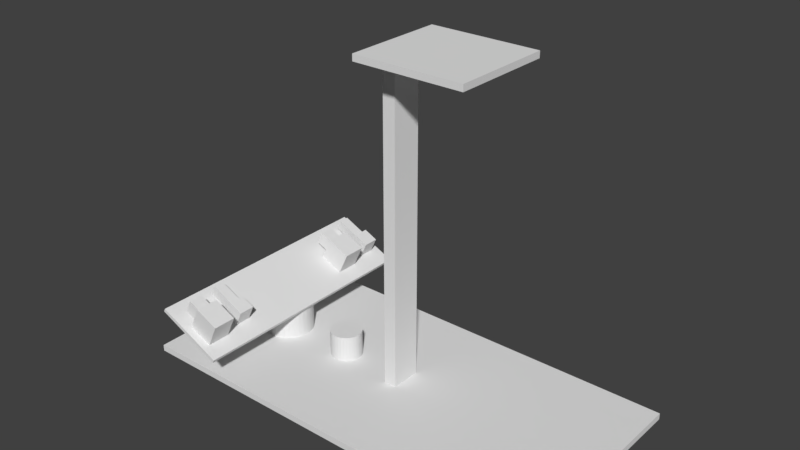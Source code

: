 # Source: wagon_tanker_centered_imu.blend  (saved by Blender 2.79.0; exported with 4.5.12 LTS)
import bpy
from mathutils import Matrix  # noqa: F401  (used for matrix-valued properties, if any)

bpy.ops.wm.read_factory_settings(use_empty=True)
scene = bpy.context.scene
scene.name = 'Scene'

# ---- collections
col_collection_1 = bpy.data.collections.new('Collection 1'); scene.collection.children.link(col_collection_1)

# ---- materials (node trees are filled in below, after node groups)
mat_material = bpy.data.materials.new('material')
mat_material.alpha_threshold = 0.0
mat_material.use_transparent_shadow = False
mat_material.roughness = 0.5
mat_material.line_color = (0.0, 0.0, 0.0, 1.0)

# ---- material node trees

# ---- world
world_world = bpy.data.worlds.new('World'); scene.world = world_world
world_world.color = (0.05088, 0.05088, 0.05088)
world_world.use_sun_shadow = False
world_world.sun_shadow_jitter_overblur = 0.0
world_world.cycles.sampling_method = 'MANUAL'

# ---- meshes
me_cube_010 = bpy.data.meshes.new('Cube.010')
me_cube_010.from_pydata([(-1.0, -1.0, -1.0), (-1.0, -1.0, 1.0), (-1.0, 1.0, -1.0), (-1.0, 1.0, 1.0), (1.0, -1.0, -1.0), (1.0, -1.0, 1.0), (1.0, 1.0, -1.0), (1.0, 1.0, 1.0), (1.0, -1.5, -1.567), (1.0, -1.5, 1.567), (1.0, 1.5, -1.567), (1.0, 1.5, 1.567), (2.286, -1.5, -1.567), (2.286, -1.5, 1.567), (2.286, 1.5, -1.567), (2.286, 1.5, 1.567)], [], [(0, 1, 3, 2), (2, 3, 7, 6), (6, 7, 5, 4), (4, 5, 1, 0), (2, 6, 4, 0), (7, 3, 1, 5), (8, 9, 11, 10), (10, 11, 15, 14), (14, 15, 13, 12), (12, 13, 9, 8), (10, 14, 12, 8), (15, 11, 9, 13)])
_uv = me_cube_010.uv_layers.new(name='UVMap')
_uv.uv.foreach_set('vector', [0.7247, 0.04825, 0.7247, 0.08025, 0.7567, 0.08025, 0.7567, 0.04825, 0.724, 0.04825, 0.724, 0.08025, 0.756, 0.08025, 0.756, 0.04825, 0.7247, 0.04825, 0.7247, 0.08025, 0.6928, 0.08025, 0.6928, 0.04825, 0.724, 0.04825, 0.724, 0.08025, 0.692, 0.08025, 0.692, 0.04825, 0.724, 0.07471, 0.756, 0.07471, 0.756, 0.04271, 0.724, 0.04271, 0.724, 0.07471, 0.692, 0.07471, 0.692, 0.04271, 0.724, 0.04271, 0.7168, 0.07118, 0.7168, 0.1213, 0.7647, 0.1213, 0.7647, 0.07118, 0.724, 0.07118, 0.724, 0.1213, 0.7445, 0.1213, 0.7445, 0.07118, 0.7007, 0.07118, 0.7007, 0.1213, 0.6528, 0.1213, 0.6528, 0.07118, 0.7125, 0.07118, 0.7125, 0.1213, 0.692, 0.1213, 0.692, 0.07118, 0.724, 0.05071, 0.7445, 0.05071, 0.7445, 0.002708, 0.724, 0.002708, 0.7125, 0.05071, 0.692, 0.05071, 0.692, 0.002708, 0.7125, 0.002708])
me_cube_010.materials.append(mat_material)
me_cube_010.use_remesh_preserve_volume = False
me_cube_010.use_remesh_preserve_attributes = False
me_cube_010.use_mirror_vertex_groups = False
me_cube_010.update()
me_cube_012 = bpy.data.meshes.new('Cube.012')
me_cube_012.from_pydata([(-1.0, -1.0, -1.0), (-1.0, -1.0, 1.0), (-1.0, 1.0, -1.0), (-1.0, 1.0, 1.0), (1.0, -1.0, -1.0), (1.0, -1.0, 1.0), (1.0, 1.0, -1.0), (1.0, 1.0, 1.0), (1.0, -1.5, -1.567), (1.0, -1.5, 1.567), (1.0, 1.5, -1.567), (1.0, 1.5, 1.567), (2.286, -1.5, -1.567), (2.286, -1.5, 1.567), (2.286, 1.5, -1.567), (2.286, 1.5, 1.567)], [], [(0, 1, 3, 2), (2, 3, 7, 6), (6, 7, 5, 4), (4, 5, 1, 0), (2, 6, 4, 0), (7, 3, 1, 5), (8, 9, 11, 10), (10, 11, 15, 14), (14, 15, 13, 12), (12, 13, 9, 8), (10, 14, 12, 8), (15, 11, 9, 13)])
_uv = me_cube_012.uv_layers.new(name='UVMap')
_uv.uv.foreach_set('vector', [0.6923, 0.0437, 0.6923, 0.0767, 0.7253, 0.0767, 0.7253, 0.0437, 0.7162, 0.0437, 0.7162, 0.0767, 0.7492, 0.0767, 0.7492, 0.0437, 0.6923, 0.0437, 0.6923, 0.0767, 0.6593, 0.0767, 0.6593, 0.0437, 0.7162, 0.0437, 0.7162, 0.0767, 0.6832, 0.0767, 0.6832, 0.0437, 0.7162, 0.04623, 0.7492, 0.04623, 0.7492, 0.01323, 0.7162, 0.01323, 0.7162, 0.04623, 0.6832, 0.04623, 0.6832, 0.01323, 0.7162, 0.01323, 0.717, 0.06735, 0.717, 0.119, 0.7665, 0.119, 0.7665, 0.06735, 0.7162, 0.06735, 0.7162, 0.119, 0.7374, 0.119, 0.7374, 0.06735, 0.7005, 0.06735, 0.7005, 0.119, 0.651, 0.119, 0.651, 0.06735, 0.7044, 0.06735, 0.7044, 0.119, 0.6832, 0.119, 0.6832, 0.06735, 0.7162, 0.05448, 0.7374, 0.05448, 0.7374, 0.00498, 0.7162, 0.00498, 0.7044, 0.05448, 0.6832, 0.05448, 0.6832, 0.00498, 0.7044, 0.00498])
me_cube_012.materials.append(mat_material)
me_cube_012.use_remesh_preserve_volume = False
me_cube_012.use_remesh_preserve_attributes = False
me_cube_012.use_mirror_vertex_groups = False
me_cube_012.update()
me_cube_001 = bpy.data.meshes.new('Cube.001')
me_cube_001.from_pydata([(-1.0, -1.0, -1.0), (-1.0, -1.0, 1.0), (-1.0, 1.0, -1.0), (-1.0, 1.0, 1.0), (1.0, -1.0, -1.0), (1.0, -1.0, 1.0), (1.0, 1.0, -1.0), (1.0, 1.0, 1.0)], [], [(0, 1, 3, 2), (2, 3, 7, 6), (6, 7, 5, 4), (4, 5, 1, 0), (2, 6, 4, 0), (7, 3, 1, 5)])
_uv = me_cube_001.uv_layers.new(name='UVMap')
_uv.uv.foreach_set('vector', [0.000625, 0.2682, 0.2806, 0.2682, 0.2806, 0.5482, 0.000625, 0.5482, 0.2806, 0.5482, 0.000625, 0.5482, 0.000625, 0.2682, 0.2806, 0.2682, 0.0005312, 0.2681, 0.2885, 0.2681, 0.2885, 0.5561, 0.0005312, 0.5561, 0.2853, 0.5529, 0.003731, 0.5529, 0.003731, 0.2713, 0.2853, 0.2713, 0.2806, 0.5482, 0.000625, 0.5482, 0.000625, 0.2682, 0.2806, 0.2682, 0.2873, 0.5549, 0.001731, 0.5549, 0.001731, 0.2693, 0.2873, 0.2693])
me_cube_001.materials.append(mat_material)
me_cube_001.use_remesh_preserve_volume = False
me_cube_001.use_remesh_preserve_attributes = False
me_cube_001.use_mirror_vertex_groups = False
me_cube_001.update()
me_cylinder_002 = bpy.data.meshes.new('Cylinder.002')
me_cylinder_002.from_pydata([(0.0, 1.0, -1.0), (0.1951, 0.9808, -1.0), (0.3827, 0.9239, -1.0), (0.5556, 0.8315, -1.0), (0.7071, 0.7071, -1.0), (0.8315, 0.5556, -1.0), (0.9239, 0.3827, -1.0), (0.9808, 0.1951, -1.0), (1.0, 7.55e-08, -1.0), (0.9808, -0.1951, -1.0), (0.9239, -0.3827, -1.0), (0.8315, -0.5556, -1.0), (0.7071, -0.7071, -1.0), (0.5556, -0.8315, -1.0), (0.3827, -0.9239, -1.0), (0.1951, -0.9808, -1.0), (-3.258e-07, -1.0, -1.0), (-0.1951, -0.9808, -1.0), (-0.3827, -0.9239, -1.0), (-0.5556, -0.8315, -1.0), (-0.7071, -0.7071, -1.0), (-0.8315, -0.5556, -1.0), (-0.9239, -0.3827, -1.0), (-0.9808, -0.1951, -1.0), (-1.0, 9.656e-07, -1.0), (-0.9808, 0.1951, -1.0), (-0.9239, 0.3827, -1.0), (-0.8315, 0.5556, -1.0), (-0.7071, 0.7071, -1.0), (-0.5556, 0.8315, -1.0), (-0.3827, 0.9239, -1.0), (-0.1951, 0.9808, -1.0), (0.1951, 0.9808, 0.393), (0.3827, 0.9239, 0.3164), (0.5556, 0.8315, 0.2459), (0.7071, 0.7071, 0.1841), (0.8315, 0.5556, 0.1333), (0.9239, -0.3827, 0.09561), (0.9808, 0.1951, 0.07239), (0.9808, -0.1951, 0.07239), (1.0, 7.55e-08, 0.06455), (0.9239, 0.3827, 0.09561), (0.8315, -0.5556, 0.1333), (0.7071, -0.7071, 0.1841), (0.5556, -0.8315, 0.2459), (-3.258e-07, -1.0, 0.4726), (0.1951, -0.9808, 0.393), (0.3827, -0.9239, 0.3164), (-0.3827, -0.9239, 0.6287), (-0.1951, -0.9808, 0.5522), (0.0, 1.0, 0.4726), (-0.1951, 0.9808, 0.5522), (-0.3827, 0.9239, 0.6287), (-0.5556, 0.8315, 0.6992), (-0.7071, 0.7071, 0.7611), (-0.8315, 0.5556, 0.8118), (-0.9239, 0.3827, 0.8495), (-0.8315, -0.5556, 0.8118), (-0.7071, -0.7071, 0.7611), (-0.5556, -0.8315, 0.6993), (-0.9808, -0.1951, 0.8727), (-0.9808, 0.1951, 0.8727), (-0.9239, -0.3827, 0.8495), (-1.0, 9.656e-07, 0.8806)], [], [(0, 50, 32, 1), (1, 32, 33, 2), (2, 33, 34, 3), (3, 34, 35, 4), (4, 35, 36, 5), (5, 36, 41, 6), (6, 41, 38, 7), (7, 38, 40, 8), (8, 40, 39, 9), (9, 39, 37, 10), (10, 37, 42, 11), (11, 42, 43, 12), (12, 43, 44, 13), (13, 44, 47, 14), (14, 47, 46, 15), (15, 46, 45, 16), (16, 45, 49, 17), (17, 49, 48, 18), (18, 48, 59, 19), (19, 59, 58, 20), (20, 58, 57, 21), (21, 57, 62, 22), (22, 62, 60, 23), (23, 60, 63, 24), (24, 63, 61, 25), (25, 61, 56, 26), (26, 56, 55, 27), (27, 55, 54, 28), (28, 54, 53, 29), (29, 53, 52, 30), (30, 52, 51, 31), (31, 51, 50, 0), (0, 1, 2, 3, 4, 5, 6, 7, 8, 9, 10, 11, 12, 13, 14, 15, 16, 17, 18, 19, 20, 21, 22, 23, 24, 25, 26, 27, 28, 29, 30, 31), (50, 51, 52, 53, 54, 55, 56, 61, 63, 60, 62, 57, 58, 59, 48, 49, 45, 46, 47, 44, 43, 42, 37, 39, 40, 38, 41, 36, 35, 34, 33, 32)])
_uv = me_cylinder_002.uv_layers.new(name='UVMap')
_uv.uv.foreach_set('vector', [0.35, 0.35, 0.65, 0.35, 0.65, 0.65, 0.35, 0.65, 0.35, 0.35, 0.65, 0.35, 0.65, 0.65, 0.35, 0.65, 0.35, 0.35, 0.65, 0.35, 0.65, 0.65, 0.35, 0.65, 0.35, 0.35, 0.65, 0.35, 0.65, 0.65, 0.35, 0.65, 0.35, 0.35, 0.65, 0.35, 0.65, 0.65, 0.35, 0.65, 0.35, 0.35, 0.65, 0.35, 0.65, 0.65, 0.35, 0.65, 0.35, 0.35, 0.65, 0.35, 0.65, 0.65, 0.35, 0.65, 0.35, 0.35, 0.65, 0.35, 0.65, 0.65, 0.35, 0.65, 0.35, 0.35, 0.65, 0.35, 0.65, 0.65, 0.35, 0.65, 0.35, 0.35, 0.65, 0.35, 0.65, 0.65, 0.35, 0.65, 0.35, 0.35, 0.65, 0.35, 0.65, 0.65, 0.35, 0.65, 0.35, 0.35, 0.65, 0.35, 0.65, 0.65, 0.35, 0.65, 0.35, 0.35, 0.65, 0.35, 0.65, 0.65, 0.35, 0.65, 0.35, 0.35, 0.65, 0.35, 0.65, 0.65, 0.35, 0.65, 0.35, 0.35, 0.65, 0.35, 0.65, 0.65, 0.35, 0.65, 0.35, 0.35, 0.65, 0.35, 0.65, 0.65, 0.35, 0.65, 0.35, 0.35, 0.65, 0.35, 0.65, 0.65, 0.35, 0.65, 0.35, 0.35, 0.65, 0.35, 0.65, 0.65, 0.35, 0.65, 0.35, 0.35, 0.65, 0.35, 0.65, 0.65, 0.35, 0.65, 0.35, 0.35, 0.65, 0.35, 0.65, 0.65, 0.35, 0.65, 0.35, 0.35, 0.65, 0.35, 0.65, 0.65, 0.35, 0.65, 0.35, 0.35, 0.65, 0.35, 0.65, 0.65, 0.35, 0.65, 0.35, 0.35, 0.65, 0.35, 0.65, 0.65, 0.35, 0.65, 0.35, 0.35, 0.65, 0.35, 0.65, 0.65, 0.35, 0.65, 0.65, 0.65, 0.35, 0.65, 0.35, 0.35, 0.65, 0.35, 0.35, 0.35, 0.65, 0.35, 0.65, 0.65, 0.35, 0.65, 0.35, 0.35, 0.65, 0.35, 0.65, 0.65, 0.35, 0.65, 0.65, 0.65, 0.35, 0.65, 0.35, 0.35, 0.65, 0.35, 0.35, 0.35, 0.65, 0.35, 0.65, 0.65, 0.35, 0.65, 0.35, 0.35, 0.65, 0.35, 0.65, 0.65, 0.35, 0.65, 0.35, 0.35, 0.65, 0.35, 0.65, 0.65, 0.35, 0.65, 0.35, 0.35, 0.65, 0.35, 0.65, 0.65, 0.35, 0.65, 0.5, 0.65, 0.5293, 0.6471, 0.5574, 0.6386, 0.5833, 0.6247, 0.6061, 0.6061, 0.6247, 0.5833, 0.6386, 0.5574, 0.6471, 0.5293, 0.65, 0.5, 0.6471, 0.4707, 0.6386, 0.4426, 0.6247, 0.4167, 0.6061, 0.3939, 0.5833, 0.3753, 0.5574, 0.3614, 0.5293, 0.3529, 0.5, 0.35, 0.4707, 0.3529, 0.4426, 0.3614, 0.4167, 0.3753, 0.3939, 0.3939, 0.3753, 0.4167, 0.3614, 0.4426, 0.3529, 0.4707, 0.35, 0.5, 0.3529, 0.5293, 0.3614, 0.5574, 0.3753, 0.5833, 0.3939, 0.6061, 0.4167, 0.6247, 0.4426, 0.6386, 0.4707, 0.6471, 0.5, 0.65, 0.5293, 0.6471, 0.5574, 0.6386, 0.5833, 0.6247, 0.6061, 0.6061, 0.6247, 0.5833, 0.6386, 0.5574, 0.6471, 0.5293, 0.65, 0.5, 0.6471, 0.4707, 0.6386, 0.4426, 0.6247, 0.4167, 0.6061, 0.3939, 0.5833, 0.3753, 0.5574, 0.3614, 0.5293, 0.3529, 0.5, 0.35, 0.4707, 0.3529, 0.4426, 0.3614, 0.4167, 0.3753, 0.3939, 0.3939, 0.3753, 0.4167, 0.3614, 0.4426, 0.3529, 0.4707, 0.35, 0.5, 0.3529, 0.5293, 0.3614, 0.5574, 0.3753, 0.5833, 0.3939, 0.6061, 0.4167, 0.6247, 0.4426, 0.6386, 0.4707, 0.6471])
me_cylinder_002.materials.append(mat_material)
me_cylinder_002.use_remesh_preserve_volume = False
me_cylinder_002.use_remesh_preserve_attributes = False
me_cylinder_002.use_mirror_vertex_groups = False
me_cylinder_002.update()
me_cylinder_001 = bpy.data.meshes.new('Cylinder.001')
me_cylinder_001.from_pydata([(0.0, 1.0, -1.0), (0.0, 1.0, 1.0), (0.1951, 0.9808, -1.0), (0.1951, 0.9808, 1.0), (0.3827, 0.9239, -1.0), (0.3827, 0.9239, 1.0), (0.5556, 0.8315, -1.0), (0.5556, 0.8315, 1.0), (0.7071, 0.7071, -1.0), (0.7071, 0.7071, 1.0), (0.8315, 0.5556, -1.0), (0.8315, 0.5556, 1.0), (0.9239, 0.3827, -1.0), (0.9239, 0.3827, 1.0), (0.9808, 0.1951, -1.0), (0.9808, 0.1951, 1.0), (1.0, 7.55e-08, -1.0), (1.0, 7.55e-08, 1.0), (0.9808, -0.1951, -1.0), (0.9808, -0.1951, 1.0), (0.9239, -0.3827, -1.0), (0.9239, -0.3827, 1.0), (0.8315, -0.5556, -1.0), (0.8315, -0.5556, 1.0), (0.7071, -0.7071, -1.0), (0.7071, -0.7071, 1.0), (0.5556, -0.8315, -1.0), (0.5556, -0.8315, 1.0), (0.3827, -0.9239, -1.0), (0.3827, -0.9239, 1.0), (0.1951, -0.9808, -1.0), (0.1951, -0.9808, 1.0), (-3.258e-07, -1.0, -1.0), (-3.258e-07, -1.0, 1.0), (-0.1951, -0.9808, -1.0), (-0.1951, -0.9808, 1.0), (-0.3827, -0.9239, -1.0), (-0.3827, -0.9239, 1.0), (-0.5556, -0.8315, -1.0), (-0.5556, -0.8315, 1.0), (-0.7071, -0.7071, -1.0), (-0.7071, -0.7071, 1.0), (-0.8315, -0.5556, -1.0), (-0.8315, -0.5556, 1.0), (-0.9239, -0.3827, -1.0), (-0.9239, -0.3827, 1.0), (-0.9808, -0.1951, -1.0), (-0.9808, -0.1951, 1.0), (-1.0, 9.656e-07, -1.0), (-1.0, 9.656e-07, 1.0), (-0.9808, 0.1951, -1.0), (-0.9808, 0.1951, 1.0), (-0.9239, 0.3827, -1.0), (-0.9239, 0.3827, 1.0), (-0.8315, 0.5556, -1.0), (-0.8315, 0.5556, 1.0), (-0.7071, 0.7071, -1.0), (-0.7071, 0.7071, 1.0), (-0.5556, 0.8315, -1.0), (-0.5556, 0.8315, 1.0), (-0.3827, 0.9239, -1.0), (-0.3827, 0.9239, 1.0), (-0.1951, 0.9808, -1.0), (-0.1951, 0.9808, 1.0)], [], [(0, 1, 3, 2), (2, 3, 5, 4), (4, 5, 7, 6), (6, 7, 9, 8), (8, 9, 11, 10), (10, 11, 13, 12), (12, 13, 15, 14), (14, 15, 17, 16), (16, 17, 19, 18), (18, 19, 21, 20), (20, 21, 23, 22), (22, 23, 25, 24), (24, 25, 27, 26), (26, 27, 29, 28), (28, 29, 31, 30), (30, 31, 33, 32), (32, 33, 35, 34), (34, 35, 37, 36), (36, 37, 39, 38), (38, 39, 41, 40), (40, 41, 43, 42), (42, 43, 45, 44), (44, 45, 47, 46), (46, 47, 49, 48), (48, 49, 51, 50), (50, 51, 53, 52), (52, 53, 55, 54), (54, 55, 57, 56), (56, 57, 59, 58), (58, 59, 61, 60), (3, 1, 63, 61, 59, 57, 55, 53, 51, 49, 47, 45, 43, 41, 39, 37, 35, 33, 31, 29, 27, 25, 23, 21, 19, 17, 15, 13, 11, 9, 7, 5), (60, 61, 63, 62), (62, 63, 1, 0), (0, 2, 4, 6, 8, 10, 12, 14, 16, 18, 20, 22, 24, 26, 28, 30, 32, 34, 36, 38, 40, 42, 44, 46, 48, 50, 52, 54, 56, 58, 60, 62)])
_uv = me_cylinder_001.uv_layers.new(name='UVMap')
_uv.uv.foreach_set('vector', [0.06478, 0.1576, 0.4235, 0.2012, 0.3987, 0.2018, 0.1508, 0.1582, 0.1508, 0.1582, 0.3987, 0.2018, 0.375, 0.2032, 0.174, 0.1596, 0.174, 0.1596, 0.375, 0.2032, 0.3532, 0.2052, 0.1795, 0.1615, 0.1795, 0.1615, 0.3532, 0.2052, 0.3336, 0.2077, 0.1782, 0.1641, 0.1782, 0.1641, 0.3336, 0.2077, 0.3163, 0.2107, 0.1733, 0.1671, 0.1733, 0.1671, 0.3163, 0.2107, 0.3011, 0.2141, 0.166, 0.1705, 0.166, 0.1705, 0.3011, 0.2141, 0.2879, 0.2177, 0.1568, 0.1741, 0.1568, 0.1741, 0.2879, 0.2177, 0.2765, 0.2214, 0.1458, 0.1778, 0.1458, 0.1778, 0.2765, 0.2214, 0.2669, 0.225, 0.133, 0.1814, 0.133, 0.1814, 0.2669, 0.225, 0.2591, 0.2284, 0.1183, 0.1848, 0.1183, 0.1848, 0.2591, 0.2284, 0.2536, 0.2315, 0.1014, 0.1879, 0.1014, 0.1879, 0.2536, 0.2315, 0.2513, 0.2342, 0.08233, 0.1906, 0.08233, 0.1906, 0.2513, 0.2342, 0.2548, 0.2363, 0.06103, 0.1927, 0.06103, 0.1927, 0.2548, 0.2363, 0.2721, 0.2378, 0.03777, 0.1942, 0.03777, 0.1942, 0.2721, 0.2378, 0.3362, 0.2386, 0.0131, 0.195, 0.824, 0.1771, 0.7278, 0.2394, 0.5005, 0.2387, 0.7988, 0.1772, 0.7988, 0.1772, 0.5005, 0.2387, 0.5865, 0.238, 0.7739, 0.1765, 0.7739, 0.1765, 0.5865, 0.238, 0.6097, 0.2367, 0.7502, 0.1752, 0.7502, 0.1752, 0.6097, 0.2367, 0.6152, 0.2347, 0.7285, 0.1732, 0.7285, 0.1732, 0.6152, 0.2347, 0.6139, 0.2322, 0.7089, 0.1707, 0.7089, 0.1707, 0.6139, 0.2322, 0.609, 0.2292, 0.6915, 0.1677, 0.6915, 0.1677, 0.609, 0.2292, 0.6017, 0.2258, 0.6763, 0.1643, 0.6763, 0.1643, 0.6017, 0.2258, 0.5925, 0.2222, 0.6631, 0.1607, 0.6631, 0.1607, 0.5925, 0.2222, 0.5815, 0.2185, 0.6517, 0.157, 0.6517, 0.157, 0.5815, 0.2185, 0.5687, 0.2149, 0.6421, 0.1534, 0.6421, 0.1534, 0.5687, 0.2149, 0.554, 0.2115, 0.6343, 0.1499, 0.6343, 0.1499, 0.554, 0.2115, 0.5371, 0.2083, 0.6288, 0.1468, 0.6288, 0.1468, 0.5371, 0.2083, 0.518, 0.2057, 0.6265, 0.1442, 0.6265, 0.1442, 0.518, 0.2057, 0.4967, 0.2036, 0.63, 0.1421, 0.63, 0.1421, 0.4967, 0.2036, 0.4735, 0.2021, 0.6473, 0.1406, 0.3987, 0.2018, 0.4235, 0.2012, 0.4488, 0.2013, 0.4735, 0.2021, 0.4967, 0.2036, 0.518, 0.2057, 0.5371, 0.2083, 0.554, 0.2115, 0.5687, 0.2149, 0.5815, 0.2185, 0.5925, 0.2222, 0.6017, 0.2258, 0.609, 0.2292, 0.6139, 0.2322, 0.6152, 0.2347, 0.6097, 0.2367, 0.5865, 0.238, 0.5005, 0.2387, 0.3362, 0.2386, 0.2721, 0.2378, 0.2548, 0.2363, 0.2513, 0.2342, 0.2536, 0.2315, 0.2591, 0.2284, 0.2669, 0.225, 0.2765, 0.2214, 0.2879, 0.2177, 0.3011, 0.2141, 0.3163, 0.2107, 0.3336, 0.2077, 0.3532, 0.2052, 0.375, 0.2032, 0.6473, 0.1406, 0.4735, 0.2021, 0.4488, 0.2013, 0.7114, 0.1398, 0.7114, 0.1398, 0.4488, 0.2013, 0.4235, 0.2012, 0.8757, 0.1397, 0.8757, 0.1397, 0.9617, 0.1403, 0.9849, 0.1417, 0.9905, 0.1436, 0.9891, 0.1462, 0.9842, 0.1492, 0.9769, 0.1526, 0.9677, 0.1562, 0.9568, 0.1599, 0.944, 0.1635, 0.9292, 0.1669, 0.9123, 0.17, 0.8933, 0.1727, 0.872, 0.1748, 0.8487, 0.1763, 0.824, 0.1771, 0.7988, 0.1772, 0.7739, 0.1765, 0.7502, 0.1752, 0.7285, 0.1732, 0.7089, 0.1707, 0.6915, 0.1677, 0.6763, 0.1643, 0.6631, 0.1607, 0.6517, 0.157, 0.6421, 0.1534, 0.6343, 0.1499, 0.6288, 0.1468, 0.6265, 0.1442, 0.63, 0.1421, 0.6473, 0.1406, 0.7114, 0.1398])
me_cylinder_001.materials.append(mat_material)
me_cylinder_001.use_remesh_preserve_volume = False
me_cylinder_001.use_remesh_preserve_attributes = False
me_cylinder_001.use_mirror_vertex_groups = False
me_cylinder_001.update()
me_cube_004 = bpy.data.meshes.new('Cube.004')
me_cube_004.from_pydata([(-12.0, -12.0, -12.0), (-12.0, -12.0, 12.0), (-12.0, 12.0, -12.0), (-12.0, 12.0, 12.0), (12.0, -12.0, -12.0), (12.0, -12.0, 12.0), (12.0, 12.0, -12.0), (12.0, 12.0, 12.0)], [], [(0, 1, 3, 2), (2, 3, 7, 6), (6, 7, 5, 4), (4, 5, 1, 0), (2, 6, 4, 0), (7, 3, 1, 5)])
_uv = me_cube_004.uv_layers.new(name='UVMap')
_uv.uv.foreach_set('vector', [0.5312, 0.9219, 0.5312, 1.0, 1.0, 1.0, 1.0, 0.9219, 0.5312, 0.9219, 0.5312, 1.0, 1.0, 1.0, 1.0, 0.9219, 1.0, 0.9219, 1.0, 1.0, 0.5312, 1.0, 0.5312, 0.9219, 1.0, 0.9219, 1.0, 1.0, 0.5312, 1.0, 0.5312, 0.9219, 0.75, 1.0, 1.0, 1.0, 1.0, 0.75, 0.75, 0.75, 1.0, 1.0, 0.75, 1.0, 0.75, 0.75, 1.0, 0.75])
me_cube_004.materials.append(mat_material)
me_cube_004.use_remesh_preserve_volume = False
me_cube_004.use_remesh_preserve_attributes = False
me_cube_004.use_mirror_vertex_groups = False
me_cube_004.update()
me_cube_003 = bpy.data.meshes.new('Cube.003')
me_cube_003.from_pydata([(-12.0, -12.0, -12.0), (-12.0, -12.0, 12.0), (-12.0, 12.0, -12.0), (-12.0, 12.0, 12.0), (12.0, -12.0, -12.0), (12.0, -12.0, 12.0), (12.0, 12.0, -12.0), (12.0, 12.0, 12.0)], [], [(0, 1, 3, 2), (2, 3, 7, 6), (6, 7, 5, 4), (4, 5, 1, 0), (2, 6, 4, 0), (7, 3, 1, 5)])
_uv = me_cube_003.uv_layers.new(name='UVMap')
_uv.uv.foreach_set('vector', [0.75, 0.9219, 0.75, 1.0, 1.0, 1.0, 1.0, 0.9219, 0.75, 0.9219, 0.75, 1.0, 1.0, 1.0, 1.0, 0.9219, 1.0, 0.9219, 1.0, 1.0, 0.75, 1.0, 0.75, 0.9219, 1.0, 0.9219, 1.0, 1.0, 0.75, 1.0, 0.75, 0.9219, 0.875, 1.0, 1.0, 1.0, 1.0, 0.75, 0.875, 0.75, 1.0, 1.0, 0.875, 1.0, 0.875, 0.75, 1.0, 0.75])
me_cube_003.materials.append(mat_material)
me_cube_003.use_remesh_preserve_volume = False
me_cube_003.use_remesh_preserve_attributes = False
me_cube_003.use_mirror_vertex_groups = False
me_cube_003.update()
me_cube_002 = bpy.data.meshes.new('Cube.002')
me_cube_002.from_pydata([(-12.0, -12.0, -12.0), (-12.0, -12.0, 12.0), (-12.0, 12.0, -12.0), (-12.0, 12.0, 12.0), (12.0, -12.0, -12.0), (12.0, -12.0, 12.0), (12.0, 12.0, -12.0), (12.0, 12.0, 12.0)], [], [(0, 1, 3, 2), (2, 3, 7, 6), (6, 7, 5, 4), (4, 5, 1, 0), (2, 6, 4, 0), (7, 3, 1, 5)])
_uv = me_cube_002.uv_layers.new(name='UVMap')
_uv.uv.foreach_set('vector', [0.5312, 0.9219, 0.5312, 1.0, 1.0, 1.0, 1.0, 0.9219, 0.5312, 0.9219, 0.5312, 1.0, 1.0, 1.0, 1.0, 0.9219, 1.0, 0.9219, 1.0, 1.0, 0.5312, 1.0, 0.5312, 0.9219, 1.0, 0.9219, 1.0, 1.0, 0.5312, 1.0, 0.5312, 0.9219, 0.75, 1.0, 1.0, 1.0, 1.0, 0.75, 0.75, 0.75, 1.0, 1.0, 0.75, 1.0, 0.75, 0.75, 1.0, 0.75])
me_cube_002.materials.append(mat_material)
me_cube_002.use_remesh_preserve_volume = False
me_cube_002.use_remesh_preserve_attributes = False
me_cube_002.use_mirror_vertex_groups = False
me_cube_002.update()
me_cube_011 = bpy.data.meshes.new('Cube.011')
me_cube_011.from_pydata([(-1.0, -1.0, -1.0), (-1.0, -1.0, 1.0), (-1.0, 1.0, -1.0), (-1.0, 1.0, 1.0), (1.0, -1.0, -1.0), (1.0, -1.0, 1.0), (1.0, 1.0, -1.0), (1.0, 1.0, 1.0), (1.0, -1.625, -1.75), (1.0, -1.625, 1.75), (1.0, 1.625, -1.75), (1.0, 1.625, 1.75), (4.6, -1.625, -1.75), (4.6, -1.625, 1.75), (4.6, 1.625, -1.75), (4.6, 1.625, 1.75)], [], [(0, 1, 3, 2), (2, 3, 7, 6), (6, 7, 5, 4), (4, 5, 1, 0), (2, 6, 4, 0), (7, 3, 1, 5), (8, 9, 11, 10), (10, 11, 15, 14), (14, 15, 13, 12), (12, 13, 9, 8), (10, 14, 12, 8), (15, 11, 9, 13)])
_uv = me_cube_011.uv_layers.new(name='UVMap')
_uv.uv.foreach_set('vector', [0.5909, 0.04302, 0.5909, 0.07452, 0.6224, 0.07452, 0.6224, 0.04302, 0.615, 0.04302, 0.615, 0.07452, 0.6465, 0.07452, 0.6465, 0.04302, 0.5909, 0.04302, 0.5909, 0.07452, 0.5594, 0.07452, 0.5594, 0.04302, 0.615, 0.04302, 0.615, 0.07452, 0.5835, 0.07452, 0.5835, 0.04302, 0.615, 0.0441, 0.6465, 0.0441, 0.6465, 0.0126, 0.615, 0.0126, 0.615, 0.0441, 0.5835, 0.0441, 0.5835, 0.0126, 0.615, 0.0126, 0.6125, 0.0627, 0.6125, 0.1178, 0.6637, 0.1178, 0.6637, 0.0627, 0.615, 0.0627, 0.615, 0.1178, 0.6717, 0.1178, 0.6717, 0.0627, 0.6007, 0.0627, 0.6007, 0.1178, 0.5495, 0.1178, 0.5495, 0.0627, 0.6087, 0.0627, 0.6087, 0.1178, 0.552, 0.1178, 0.552, 0.0627, 0.615, 0.05394, 0.6717, 0.05394, 0.6717, 0.002756, 0.615, 0.002756, 0.6087, 0.05394, 0.552, 0.05394, 0.552, 0.002756, 0.6087, 0.002756])
me_cube_011.materials.append(mat_material)
me_cube_011.use_remesh_preserve_volume = False
me_cube_011.use_remesh_preserve_attributes = False
me_cube_011.use_mirror_vertex_groups = False
me_cube_011.update()
me_cube_009 = bpy.data.meshes.new('Cube.009')
me_cube_009.from_pydata([(-1.0, -1.0, -1.0), (-1.0, -1.0, 1.0), (-1.0, 1.0, -1.0), (-1.0, 1.0, 1.0), (1.0, -1.0, -1.0), (1.0, -1.0, 1.0), (1.0, 1.0, -1.0), (1.0, 1.0, 1.0), (1.0, -1.625, -1.75), (1.0, -1.625, 1.75), (1.0, 1.625, -1.75), (1.0, 1.625, 1.75), (4.6, -1.625, -1.75), (4.6, -1.625, 1.75), (4.6, 1.625, -1.75), (4.6, 1.625, 1.75)], [], [(0, 1, 3, 2), (2, 3, 7, 6), (6, 7, 5, 4), (4, 5, 1, 0), (2, 6, 4, 0), (7, 3, 1, 5), (8, 9, 11, 10), (10, 11, 15, 14), (14, 15, 13, 12), (12, 13, 9, 8), (10, 14, 12, 8), (15, 11, 9, 13)])
_uv = me_cube_009.uv_layers.new(name='UVMap')
_uv.uv.foreach_set('vector', [0.6037, 0.07215, 0.6037, 0.04415, 0.5757, 0.04415, 0.5757, 0.07215, 0.6032, 0.07215, 0.6032, 0.04415, 0.5752, 0.04415, 0.5752, 0.07215, 0.6037, 0.07215, 0.6037, 0.04415, 0.6317, 0.04415, 0.6317, 0.07215, 0.6032, 0.07215, 0.6032, 0.04415, 0.6312, 0.04415, 0.6312, 0.07215, 0.6032, 0.05019, 0.5752, 0.05019, 0.5752, 0.07819, 0.6032, 0.07819, 0.6032, 0.05019, 0.6312, 0.05019, 0.6312, 0.07819, 0.6032, 0.07819, 0.6124, 0.05465, 0.6124, 0.005649, 0.5669, 0.005649, 0.5669, 0.05465, 0.6032, 0.05465, 0.6032, 0.005649, 0.5528, 0.005649, 0.5528, 0.05465, 0.6229, 0.05465, 0.6229, 0.005649, 0.6684, 0.005649, 0.6684, 0.05465, 0.6088, 0.05465, 0.6088, 0.005649, 0.6592, 0.005649, 0.6592, 0.05465, 0.6032, 0.06944, 0.5528, 0.06944, 0.5528, 0.1149, 0.6032, 0.1149, 0.6088, 0.06944, 0.6592, 0.06944, 0.6592, 0.1149, 0.6088, 0.1149])
me_cube_009.materials.append(mat_material)
me_cube_009.use_remesh_preserve_volume = False
me_cube_009.use_remesh_preserve_attributes = False
me_cube_009.use_mirror_vertex_groups = False
me_cube_009.update()

# ---- objects
ob_eo1 = bpy.data.objects.new('EO1', me_cube_010)
ob_eo2 = bpy.data.objects.new('EO2', me_cube_012)
ob_camera_bracket_plate = bpy.data.objects.new('Camera_bracket_plate', me_cube_001)
ob_camera_bracket_cylinder = bpy.data.objects.new('Camera_bracket_cylinder', me_cylinder_002)
ob_imu = bpy.data.objects.new('IMU', me_cylinder_001)
ob_gps_plate = bpy.data.objects.new('GPS_plate', me_cube_004)
ob_gps_support = bpy.data.objects.new('GPS_support', me_cube_003)
ob_cart_plate = bpy.data.objects.new('Cart_plate', me_cube_002)
ob_ir2 = bpy.data.objects.new('IR2', me_cube_011)
ob_ir1 = bpy.data.objects.new('IR1', me_cube_009)

# ---- transforms, parenting, visibility, modifiers, constraints
ob_eo1.location = (-0.2563, -0.1975, 0.1389)
ob_eo1.rotation_euler = (0.0, 0.4363, 0.0)
ob_eo1.scale = (0.035, 0.015, 0.015)
ob_eo1.lineart.crease_threshold = 0.0
ob_eo2.location = (-0.2563, 0.3025, 0.1389)
ob_eo2.rotation_euler = (0.0, 0.4363, 0.0)
ob_eo2.scale = (0.035, 0.015, 0.015)
ob_eo2.lineart.crease_threshold = 0.0
ob_camera_bracket_plate.location = (-0.2343, 0.0, 0.09721)
ob_camera_bracket_plate.rotation_euler = (0.0, 0.4363, 0.0)
ob_camera_bracket_plate.scale = (0.1, 0.35, 0.005)
ob_camera_bracket_plate.lineart.crease_threshold = 0.0
ob_camera_bracket_cylinder.location = (-0.22, 0.0, 0.0472)
ob_camera_bracket_cylinder.scale = (0.07, 0.07, 0.08)
ob_camera_bracket_cylinder.lineart.crease_threshold = 0.0
ob_imu.location = (0.0, 0.0, 0.00405)
ob_imu.scale = (0.04445, 0.04445, 0.03685)
ob_imu.lineart.crease_threshold = 0.0
ob_gps_plate.location = (0.3245, -0.0015, 0.8862)
ob_gps_plate.scale = (0.01271, 0.01175, 0.00075)
ob_gps_plate.lineart.crease_threshold = 0.0
ob_gps_support.location = (0.19, 0.0025, 0.4222)
ob_gps_support.scale = (0.0015, 0.003583, 0.03792)
ob_gps_support.lineart.crease_threshold = 0.0
ob_cart_plate.location = (0.19, 0.0, -0.0418)
ob_cart_plate.scale = (0.05042, 0.025, 0.00075)
ob_cart_plate.lineart.crease_threshold = 0.0
ob_ir2.location = (-0.2501, 0.205, 0.1487)
ob_ir2.rotation_euler = (0.0, 0.4363, 0.0)
ob_ir2.scale = (0.02, 0.02, 0.02)
ob_ir2.lineart.crease_threshold = 0.0
ob_ir1.location = (-0.2501, -0.295, 0.1487)
ob_ir1.rotation_euler = (9.331e-09, 0.4363, -3.42e-08)
ob_ir1.scale = (0.02, 0.02, 0.02)
ob_ir1.lineart.crease_threshold = 0.0

# ---- collection membership
col_collection_1.objects.link(ob_eo1)
col_collection_1.objects.link(ob_eo2)
col_collection_1.objects.link(ob_camera_bracket_plate)
col_collection_1.objects.link(ob_camera_bracket_cylinder)
col_collection_1.objects.link(ob_imu)
col_collection_1.objects.link(ob_gps_plate)
col_collection_1.objects.link(ob_gps_support)
col_collection_1.objects.link(ob_cart_plate)
col_collection_1.objects.link(ob_ir2)
col_collection_1.objects.link(ob_ir1)

# ---- scene / render settings (as saved in the file)
scene.frame_start = 1; scene.frame_end = 250; scene.frame_set(143)
scene.render.engine = 'BLENDER_EEVEE_NEXT'
scene.render.resolution_percentage = 50
scene.render.dither_intensity = 0.0
scene.cycles.use_denoising = False
scene.cycles.samples = 128
scene.cycles.sampling_pattern = 'TABULATED_SOBOL'
scene.cycles.use_adaptive_sampling = False
scene.cycles.use_light_tree = False
scene.cycles.blur_glossy = 0.0
scene.cycles.sample_clamp_indirect = 0.0
scene.view_settings.view_transform = 'Standard'
bpy.context.view_layer.update()

# ---- added for rendering (the .blend has no active camera and no usable light): camera, sun
cam_auto = bpy.data.cameras.new('AutoCamera')
cam_auto.lens = 50.0
cam_auto.sensor_width = 36.0
cam_auto.clip_end = 1000.0
ob_auto_camera = bpy.data.objects.new('AutoCamera', cam_auto)
scene.collection.objects.link(ob_auto_camera)
ob_auto_camera.location = (1.75169, -1.87403, 1.67155)
ob_auto_camera.rotation_euler = (1.09748, -7.21219e-08, 0.694738)
scene.camera = ob_auto_camera
light_auto_sun = bpy.data.lights.new('AutoSun', 'SUN')
light_auto_sun.energy = 3.0
light_auto_sun.angle = 0.0523599
ob_auto_sun = bpy.data.objects.new('AutoSun', light_auto_sun)
scene.collection.objects.link(ob_auto_sun)
ob_auto_sun.rotation_euler = (0.872665, 0.174533, 0.523599)
bpy.context.view_layer.update()
